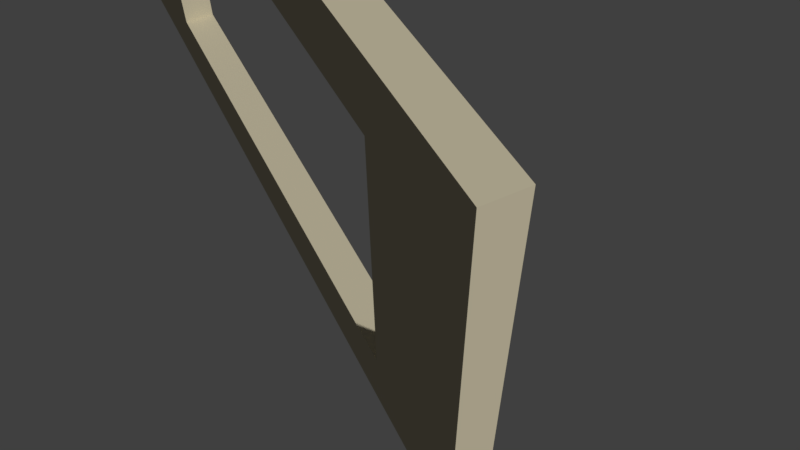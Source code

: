 # Source: Wall_Bifold_6.5x2.5x0.25.blend  (saved by Blender 2.78.0; exported with 4.5.12 LTS)
import bpy
from mathutils import Matrix  # noqa: F401  (used for matrix-valued properties, if any)

bpy.ops.wm.read_factory_settings(use_empty=True)
scene = bpy.context.scene
scene.name = 'Scene'

# ---- collections
col_collection_1 = bpy.data.collections.new('Collection 1'); scene.collection.children.link(col_collection_1)

# ---- images (referenced by path relative to the original .blend; pixels are not part of the script)
import os
ASSET_DIR = os.environ.get("B2B_ASSET_DIR", "")  # directory of the original .blend (textures are referenced by path, not embedded)
HERE = os.path.dirname(os.path.abspath(__file__))  # packed textures are extracted next to this script under _unpacked/

def load_image(name, relpath, width, height, colorspace="sRGB"):
    """Load a texture the original file referenced (path relative to the .blend, or extracted next to this script)."""
    p = next((c for c in (os.path.join(HERE, relpath), os.path.join(ASSET_DIR, relpath)) if relpath and os.path.exists(c)), "")
    if p:
        img = bpy.data.images.load(p, check_existing=True)
        img.name = name
    else:  # same state as the original file: an image datablock whose file is absent (Cycles renders it pink)
        img = bpy.data.images.new(name, width, height)
        img.source = "FILE"
        img.filepath = "//" + (relpath or name)
    img.colorspace_settings.name = colorspace
    return img
img_brickwork_texture_jpg = load_image('brickwork-texture.jpg', 'brickwork-texture.jpg', 1024, 1024, 'sRGB')

# ---- materials (node trees are filled in below, after node groups)
mat_interior_paint = bpy.data.materials.new('Interior Paint')
mat_interior_paint.alpha_threshold = 0.0
mat_interior_paint.roughness = 0.5
mat_brickwork = bpy.data.materials.new('Brickwork')
mat_brickwork.alpha_threshold = 0.0
mat_brickwork.roughness = 0.5

# ---- material node trees
mat_interior_paint.use_nodes = True; mat_interior_paint.node_tree.nodes.clear()
_N = mat_interior_paint.node_tree.nodes; _L = mat_interior_paint.node_tree.links
n0 = _N.new('ShaderNodeOutputMaterial'); n0.name = 'Material Output'; n0.location = (300, 300)
n1 = _N.new('ShaderNodeBsdfDiffuse'); n1.name = 'Diffuse BSDF'; n1.location = (10, 300)
n1.inputs[0].default_value = (0.5776, 0.521, 0.3712, 1.0)
_L.new(n1.outputs[0], n0.inputs[0])
n0.is_active_output = True
mat_brickwork.use_nodes = True; mat_brickwork.node_tree.nodes.clear()
_N = mat_brickwork.node_tree.nodes; _L = mat_brickwork.node_tree.links
n0 = _N.new('ShaderNodeOutputMaterial'); n0.name = 'Material Output'; n0.location = (300, 300)
n1 = _N.new('ShaderNodeBsdfDiffuse'); n1.name = 'Diffuse BSDF'; n1.location = (10, 300)
n2 = _N.new('ShaderNodeTexImage'); n2.name = 'Image Texture'; n2.location = (-180, 300)
n2.width = 140
n2.image = img_brickwork_texture_jpg
_L.new(n1.outputs[0], n0.inputs[0])
_L.new(n2.outputs[0], n1.inputs[0])
n0.is_active_output = True

# ---- world
world_world = bpy.data.worlds.new('World'); scene.world = world_world
world_world.color = (0.05088, 0.05088, 0.05088)
world_world.use_sun_shadow = False
world_world.sun_shadow_jitter_overblur = 0.0
world_world.cycles.sampling_method = 'MANUAL'

# ---- cameras
cam_camera = bpy.data.cameras.new('Camera')
cam_camera.clip_end = 100.0
cam_camera.lens = 35.0
cam_camera.sensor_width = 32.0
cam_camera.sensor_height = 18.0
cam_camera.display_size = 2.0
cam_camera.dof.focus_distance = 0.0

# ---- meshes
me_bifold_6_5x3x0_25 = bpy.data.meshes.new('Bifold 6.5x3x0.25')
me_bifold_6_5x3x0_25.from_pydata([(0.25, 6.5, 0.0), (0.25, 6.0, 0.0), (0.25, 6.0, 0.0), (0.25, 5.0, 0.0), (0.25, 5.0, 2.0), (0.25, 6.5, -0.5), (0.0, 1.0, -0.5), (0.25, 6.5, 2.5), (0.0, 6.5, 0.0), (8.941e-08, 5.0, 0.0), (8.941e-08, 5.0, 2.0), (0.25, 5.0, -0.5), (0.0, 0.0, -0.5), (0.0, 6.5, 2.5), (0.0, 0.0, 0.0), (0.0, 0.0, 0.0), (0.0, 0.0, 0.0), (0.0, 1.0, 0.0), (0.0, 1.0, 2.0), (8.941e-08, 5.0, -0.5), (0.25, 1.0, -0.5), (0.0, 0.0, 2.5), (0.25, 0.0, 0.0), (0.25, 1.0, 0.0), (0.25, 1.0, 2.0), (0.0, 6.5, -0.5), (0.25, 0.0, -0.5), (0.25, 0.0, 2.5)], [(1, 2), (15, 16)], [(24, 18, 10, 4), (0, 7, 4, 3), (9, 8, 25, 19), (7, 0, 8, 13), (27, 24, 4, 7), (27, 7, 13, 21), (3, 4, 10, 9), (18, 17, 14, 21), (24, 27, 22, 23), (8, 9, 10, 13), (14, 17, 6, 12), (21, 14, 22, 27), (9, 17, 23, 3), (18, 21, 13, 10), (17, 18, 24, 23), (5, 11, 19, 25), (12, 6, 20, 26), (8, 0, 5, 25), (3, 23, 20, 11), (0, 3, 11, 5), (23, 22, 26, 20), (11, 20, 6, 19), (22, 14, 12, 26), (17, 9, 19, 6)])
me_bifold_6_5x3x0_25.polygons.foreach_set('material_index', [0, 1, 0, 0, 1, 0, 0, 0, 1, 0, 0, 0, 0, 0, 0, 0, 0, 0, 1, 1, 1, 0, 0, 0])
_uv = me_bifold_6_5x3x0_25.uv_layers.new(name='UVMap')
_uv.uv.foreach_set('vector', [0.0, 0.0, 0.0, 0.0, 0.0, 0.0, 0.0, 0.0, 2.168, 0.1658, 2.168, 0.9999, 1.668, 0.833, 1.668, 0.1658, 0.0, 0.0, 0.0, 0.0, 0.0, 0.0, 0.0, 0.0, 0.0, 0.0, 0.0, 0.0, 0.0, 0.0, 0.0, 0.0, -0.0005138, 0.9999, 0.3331, 0.8331, 1.668, 0.833, 2.168, 0.9999, 0.0, 0.0, 0.0, 0.0, 0.0, 0.0, 0.0, 0.0, 0.0, 0.0, 0.0, 0.0, 0.0, 0.0, 0.0, 0.0, 0.0, 0.0, 0.0, 0.0, 0.0, 0.0, 0.0, 0.0, 0.3331, 0.8331, -0.0005138, 0.9999, -0.0005139, 0.1658, 0.3331, 0.1658, 0.0, 0.0, 0.0, 0.0, 0.0, 0.0, 0.0, 0.0, 0.0, 0.0, 0.0, 0.0, 0.0, 0.0, 0.0, 0.0, 0.0, 0.0, 0.0, 0.0, 0.0, 0.0, 0.0, 0.0, 0.0, 0.0, 0.0, 0.0, 0.0, 0.0, 0.0, 0.0, 0.0, 0.0, 0.0, 0.0, 0.0, 0.0, 0.0, 0.0, 0.0, 0.0, 0.0, 0.0, 0.0, 0.0, 0.0, 0.0, 0.0, 0.0, 0.0, 0.0, 0.0, 0.0, 0.0, 0.0, 0.0, 0.0, 0.0, 0.0, 0.0, 0.0, 0.0, 0.0, 0.0, 0.0, 0.0, 0.0, 0.0, 0.0, 0.0, 0.0, 1.668, 0.1658, 0.3331, 0.1658, 0.3331, -0.001026, 1.668, -0.001026, 2.168, 0.1658, 1.668, 0.1658, 1.668, -0.001026, 2.168, -0.001026, 0.3331, 0.1658, -0.0005139, 0.1658, -0.000514, -0.001026, 0.3331, -0.001026, 0.0, 0.0, 0.0, 0.0, 0.0, 0.0, 0.0, 0.0, 0.0, 0.0, 0.0, 0.0, 0.0, 0.0, 0.0, 0.0, 8.97e-05, 0.4617, 0.6154, 0.4617, 0.6154, 0.5386, 8.968e-05, 0.5386])
me_bifold_6_5x3x0_25.materials.append(mat_interior_paint)
me_bifold_6_5x3x0_25.materials.append(mat_brickwork)
me_bifold_6_5x3x0_25.use_remesh_preserve_volume = False
me_bifold_6_5x3x0_25.use_remesh_preserve_attributes = False
me_bifold_6_5x3x0_25.use_mirror_vertex_groups = False
me_bifold_6_5x3x0_25.update()

# ---- objects
ob_camera = bpy.data.objects.new('Camera', cam_camera)
ob_sm_wall_bifold6_5x3x0_25 = bpy.data.objects.new('SM_Wall_Bifold6.5x3x0.25', me_bifold_6_5x3x0_25)

# ---- transforms, parenting, visibility, modifiers, constraints
ob_camera.location = (-1.166, -1.751, 4.87)
ob_camera.rotation_euler = (0.7027, 0.008148, -0.4647)
ob_camera.lineart.crease_threshold = 0.0
ob_sm_wall_bifold6_5x3x0_25.location = (0.0, 0.0, 0.0)
ob_sm_wall_bifold6_5x3x0_25.lineart.crease_threshold = 0.0

# ---- collection membership
col_collection_1.objects.link(ob_camera)
col_collection_1.objects.link(ob_sm_wall_bifold6_5x3x0_25)

# ---- scene / render settings (as saved in the file)
scene.camera = ob_camera
scene.frame_start = 1; scene.frame_end = 250; scene.frame_set(1)
scene.render.engine = 'CYCLES'
scene.render.resolution_percentage = 50
scene.render.dither_intensity = 0.0
scene.cycles.use_denoising = False
scene.cycles.samples = 128
scene.cycles.sampling_pattern = 'TABULATED_SOBOL'
scene.cycles.light_sampling_threshold = 0.0
scene.cycles.use_adaptive_sampling = False
scene.cycles.use_light_tree = False
scene.cycles.blur_glossy = 0.0
scene.cycles.sample_clamp_indirect = 0.0
scene.view_settings.view_transform = 'Standard'
bpy.context.view_layer.update()

# ---- added for rendering (the .blend has no usable light): sun
light_auto_sun = bpy.data.lights.new('AutoSun', 'SUN')
light_auto_sun.energy = 3.0
light_auto_sun.angle = 0.0523599
ob_auto_sun = bpy.data.objects.new('AutoSun', light_auto_sun)
scene.collection.objects.link(ob_auto_sun)
ob_auto_sun.rotation_euler = (0.872665, 0.174533, 0.523599)
bpy.context.view_layer.update()
